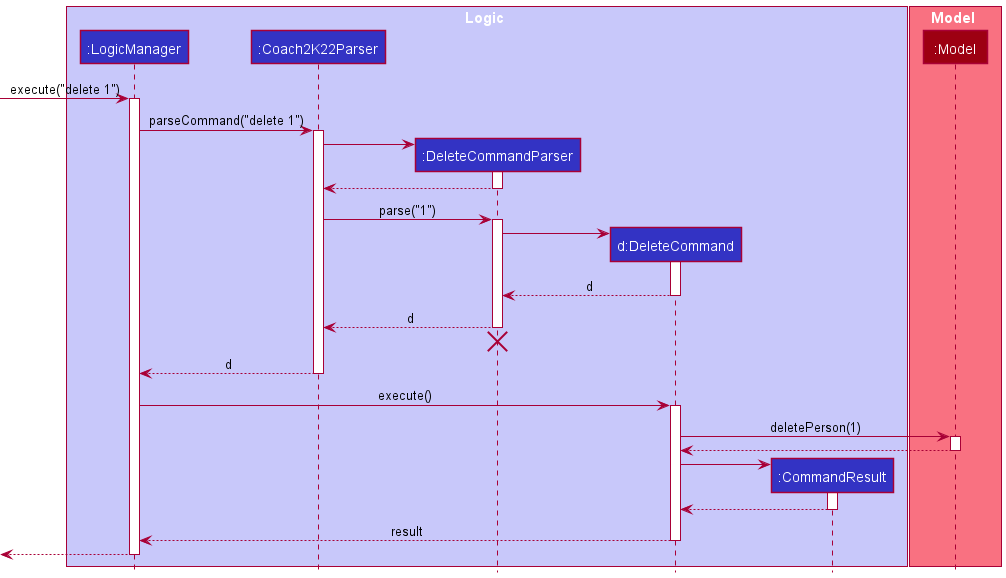

The diagram above was rendered by PlantUML. Its source (embedded in the PNG):
@startuml
!include style.puml

box Logic LOGIC_COLOR_T1
participant ":LogicManager" as LogicManager LOGIC_COLOR
participant ":Coach2K22Parser" as Coach2K22Parser LOGIC_COLOR
participant ":DeleteCommandParser" as DeleteCommandParser LOGIC_COLOR
participant "d:DeleteCommand" as DeleteCommand LOGIC_COLOR
participant ":CommandResult" as CommandResult LOGIC_COLOR
end box

box Model MODEL_COLOR_T1
participant ":Model" as Model MODEL_COLOR
end box

[-> LogicManager : execute("delete 1")
activate LogicManager

LogicManager -> Coach2K22Parser : parseCommand("delete 1")
activate Coach2K22Parser

create DeleteCommandParser
Coach2K22Parser -> DeleteCommandParser
activate DeleteCommandParser

DeleteCommandParser --> Coach2K22Parser
deactivate DeleteCommandParser

Coach2K22Parser -> DeleteCommandParser : parse("1")
activate DeleteCommandParser

create DeleteCommand
DeleteCommandParser -> DeleteCommand
activate DeleteCommand

DeleteCommand --> DeleteCommandParser : d
deactivate DeleteCommand

DeleteCommandParser --> Coach2K22Parser : d
deactivate DeleteCommandParser
'Hidden arrow to position the destroy marker below the end of the activation bar.
DeleteCommandParser -[hidden]-> Coach2K22Parser
destroy DeleteCommandParser

Coach2K22Parser --> LogicManager : d
deactivate Coach2K22Parser

LogicManager -> DeleteCommand : execute()
activate DeleteCommand

DeleteCommand -> Model : deletePerson(1)
activate Model

Model --> DeleteCommand
deactivate Model

create CommandResult
DeleteCommand -> CommandResult
activate CommandResult

CommandResult --> DeleteCommand
deactivate CommandResult

DeleteCommand --> LogicManager : result
deactivate DeleteCommand

[<--LogicManager
deactivate LogicManager
@enduml